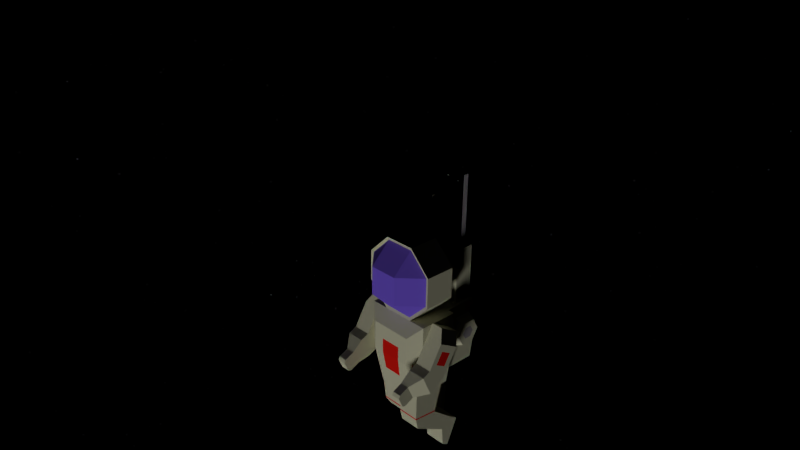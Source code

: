 # Source: Astronaut.blend  (saved by Blender 2.78.0; exported with 4.5.12 LTS)
import bpy
from mathutils import Matrix  # noqa: F401  (used for matrix-valued properties, if any)

bpy.ops.wm.read_factory_settings(use_empty=True)
scene = bpy.context.scene
scene.name = 'Scene'

# ---- collections
col_collection_1 = bpy.data.collections.new('Collection 1'); scene.collection.children.link(col_collection_1)

# ---- materials (node trees are filled in below, after node groups)
mat_helmet = bpy.data.materials.new('Helmet')
mat_helmet.alpha_threshold = 0.0
mat_helmet.use_transparent_shadow = False
mat_helmet.diffuse_color = (0.2034, 0.116, 0.8, 1.0)
mat_helmet.roughness = 0.5
mat_helmet.specular_intensity = 0.2789
mat_suit = bpy.data.materials.new('Suit')
mat_suit.alpha_threshold = 0.0
mat_suit.use_transparent_shadow = False
mat_suit.diffuse_color = (0.6514, 0.6376, 0.4564, 1.0)
mat_suit.roughness = 0.5
mat_accent = bpy.data.materials.new('Accent')
mat_accent.alpha_threshold = 0.0
mat_accent.use_transparent_shadow = False
mat_accent.diffuse_color = (0.7991, 0.01096, 0.006049, 1.0)
mat_accent.roughness = 0.5
mat_detail = bpy.data.materials.new('Detail')
mat_detail.alpha_threshold = 0.0
mat_detail.use_transparent_shadow = False
mat_detail.diffuse_color = (0.3672, 0.3374, 0.3596, 1.0)
mat_detail.roughness = 0.5

# ---- material node trees

# ---- world
world_world = bpy.data.worlds.new('World'); scene.world = world_world
world_world.use_nodes = True; world_world.node_tree.nodes.clear()
_N = world_world.node_tree.nodes; _L = world_world.node_tree.links
n0 = _N.new('ShaderNodeValToRGB'); n0.name = 'ColorRamp'; n0.location = (-198, 464)
while len(n0.color_ramp.elements) > 1: n0.color_ramp.elements.remove(n0.color_ramp.elements[-1])
n0.color_ramp.elements[0].position = 0.7227; n0.color_ramp.elements[0].color = (0.0, 0.0, 0.0, 1.0)
_e = n0.color_ramp.elements.new(0.8909); _e.color = (1.0, 1.0, 1.0, 1.0)
n1 = _N.new('ShaderNodeTexNoise'); n1.name = 'Noise Texture'; n1.location = (-358, 313)
n1.inputs[2].default_value = 300.0
n1.inputs[3].default_value = 16.0
n1.inputs[8].default_value = 0.5
n2 = _N.new('ShaderNodeTexNoise'); n2.name = 'Noise Texture.001'; n2.location = (-365, 63)
n2.inputs[2].default_value = 500.0
n2.inputs[3].default_value = 16.0
n3 = _N.new('ShaderNodeValToRGB'); n3.name = 'ColorRamp.001'; n3.location = (-204, 214)
while len(n3.color_ramp.elements) > 1: n3.color_ramp.elements.remove(n3.color_ramp.elements[-1])
n3.color_ramp.elements[0].position = 0.6955; n3.color_ramp.elements[0].color = (0.0, 0.0, 0.0, 1.0)
_e = n3.color_ramp.elements.new(0.8909); _e.color = (1.0, 1.0, 1.0, 1.0)
n4 = _N.new('ShaderNodeMix'); n4.name = 'Mix'; n4.location = (88, 318)
n4.data_type = 'RGBA'
n4.blend_type = 'ADD'
n4.inputs[0].default_value = 1.0
n5 = _N.new('ShaderNodeBackground'); n5.name = 'Background'; n5.location = (425, 270)
n6 = _N.new('ShaderNodeOutputWorld'); n6.name = 'World Output'; n6.location = (597, 261)
n7 = _N.new('ShaderNodeMix'); n7.name = 'Mix.001'; n7.location = (256, 313)
n7.data_type = 'RGBA'
n7.blend_type = 'ADD'
n7.inputs[6].default_value = (0.0, 0.0, 0.0, 1.0)
n7.inputs[7].default_value = (0.7689, 0.7689, 0.7689, 1.0)
_L.new(n5.outputs[0], n6.inputs[0])
_L.new(n1.outputs[1], n0.inputs[0])
_L.new(n2.outputs[1], n3.inputs[0])
_L.new(n3.outputs[0], n4.inputs[7])
_L.new(n0.outputs[0], n4.inputs[6])
_L.new(n7.outputs[2], n5.inputs[0])
_L.new(n4.outputs[2], n7.inputs[0])
n6.is_active_output = True
world_world.color = (0.05088, 0.05088, 0.05088)
world_world.use_sun_shadow = False
world_world.sun_shadow_jitter_overblur = 0.0
world_world.cycles.sampling_method = 'MANUAL'

# ---- cameras
cam_camera = bpy.data.cameras.new('Camera')
cam_camera.clip_end = 100.0
cam_camera.lens = 35.0
cam_camera.sensor_width = 32.0
cam_camera.sensor_height = 18.0
cam_camera.ortho_scale = 7.314
cam_camera.dof.focus_distance = 0.0
cam_camera.dof.aperture_fstop = 128.0

# ---- lights
light_lamp = bpy.data.lights.new('Lamp', 'SUN')
light_lamp.transmission_factor = 0.0
light_lamp.cutoff_distance = 30.0
light_lamp.angle = 0.1993
light_lamp.energy = 1.0
light_lamp.shadow_buffer_clip_start = 1.001
light_lamp.shadow_soft_size = 0.1
light_lamp.shadow_cascade_max_distance = 1000.0

# ---- meshes
me_astronout_textured = bpy.data.meshes.new('astronout-textured')
me_astronout_textured.from_pydata([(-0.4835, 0.5547, 1.046), (0.5522, 0.5547, 1.046), (0.5522, 1.83, 1.068), (-0.4835, 1.83, 1.068), (-0.4835, 0.5619, 0.6236), (0.5522, 0.5619, 0.6236), (-0.4835, 1.837, 0.6453), (0.5522, 1.837, 0.6453), (0.5073, 0.2978, -0.7692), (0.5073, -0.3507, -0.7803), (-0.4386, -0.3507, -0.7803), (-0.4386, 0.2978, -0.7692), (0.7792, -0.3114, -0.5709), (0.7792, 0.5821, -0.5556), (0.6311, -1.225, -0.4648), (0.4132, -1.221, -0.641), (0.6311, -1.238, 0.3139), (-0.5624, -1.238, 0.3139), (-0.5624, -1.225, -0.4648), (-0.3445, -1.221, -0.641), (0.7792, -0.3268, 0.3295), (0.7792, 0.5667, 0.3447), (-0.7105, 0.5821, -0.5556), (-0.7105, 0.5667, 0.3447), (-0.7105, -0.3114, -0.5709), (-0.7105, -0.3268, 0.3295), (-0.9068, -0.6252, -1.419), (-0.9068, -0.5498, -1.389), (-0.7105, -0.5498, -1.389), (-0.7105, -0.6252, -1.419), (-0.9068, -0.8564, -1.317), (-0.9068, -0.8792, -1.244), (-0.9068, -0.7838, -1.027), (-0.9068, -0.4544, -1.172), (-0.7105, -0.8564, -1.317), (-0.7105, -0.8792, -1.244), (-0.7105, -0.4544, -1.172), (-0.7105, -0.7838, -1.027), (-1.103, -0.2539, -0.9323), (-0.7105, -0.2539, -0.9323), (-1.103, -0.7428, -0.7175), (-1.103, -0.6617, -0.533), (-1.103, -0.1728, -0.7478), (-0.7105, -0.7428, -0.7175), (-0.7105, -0.6617, -0.533), (-0.7105, -0.1728, -0.7478), (-1.103, 0.341, -0.4393), (-0.9674, 0.5933, -0.2878), (-0.7105, 0.5933, -0.2878), (-1.103, -0.4477, -0.2899), (-1.103, 0.06611, 0.01855), (-0.7105, -0.4477, -0.2899), (-0.7105, 0.3184, 0.17), (-0.9674, 0.3184, 0.17), (0.8683, 1.761, -0.5355), (0.3798, 2.25, -0.5271), (0.8683, 1.071, -0.5473), (0.8683, 1.749, 0.1553), (0.8683, 1.059, 0.1435), (0.3798, 0.5821, -0.5556), (0.3798, 0.5703, 0.1351), (-0.3111, 0.5821, -0.5556), (-0.3111, 0.5703, 0.1351), (-0.7996, 1.071, -0.5473), (-0.7996, 1.761, -0.5355), (-0.3111, 2.25, -0.5271), (-0.7996, 1.749, 0.1553), (-0.3111, 2.238, 0.1636), (0.3798, 2.238, 0.1636), (0.3798, 1.741, 0.6437), (0.3798, 1.05, 0.6319), (-0.3111, 1.05, 0.6319), (-0.3111, 1.741, 0.6437), (-0.7996, 1.059, 0.1435), (-0.004349, -2.594, 0.2971), (-0.004349, -2.327, 0.4925), (-0.004349, -2.521, 0.7577), (-0.004349, -3.133, 0.485), (-0.004349, -3.044, 0.3381), (-0.4983, -2.594, 0.2971), (-0.4983, -3.044, 0.3381), (-0.00435, -2.148, -0.47), (-0.4983, -2.148, -0.47), (-0.004349, -1.957, 0.04057), (-0.00435, -1.886, -0.5271), (-0.00435, -1.224, -0.5129), (-0.004349, -1.237, 0.2503), (-0.4983, -1.237, 0.2503), (-0.4983, -1.957, 0.04057), (-0.4983, -1.224, -0.5129), (-0.4983, -1.886, -0.5271), (-0.4983, -2.327, 0.4925), (-0.4983, -2.521, 0.7577), (-0.4983, -3.133, 0.485), (0.6228, 0.5667, 0.3447), (0.6228, 0.554, 1.088), (0.6228, -0.01603, 1.223), (0.6228, -0.9275, 1.062), (0.6228, -0.9149, 0.3194), (-0.5541, -0.9149, 0.3194), (-0.5541, 0.5667, 0.3447), (-0.5541, -0.9275, 1.062), (-0.5541, -0.01603, 1.223), (-0.5541, 0.554, 1.088), (-0.5541, 0.2653, 0.5716), (-0.5541, 0.2585, 0.9715), (-0.5541, -0.09118, 1.165), (-0.5541, -0.434, 0.9596), (-0.5541, -0.4272, 0.5598), (-0.5541, -0.07751, 0.3658), (-0.7449, -0.07924, 0.4672), (-0.7449, 0.1766, 0.6209), (-0.7449, -0.3402, 0.612), (-0.7449, -0.3453, 0.9104), (-0.7449, -0.08944, 1.064), (-0.7449, 0.1716, 0.9193), (0.8136, 0.1766, 0.6208), (0.6228, 0.2653, 0.5716), (0.6228, 0.2585, 0.9715), (0.8136, 0.1716, 0.9193), (0.8136, -0.07924, 0.4672), (0.6228, -0.07751, 0.3658), (0.8136, -0.08944, 1.064), (0.8136, -0.3453, 0.9104), (0.8136, -0.3402, 0.612), (0.6228, -0.09118, 1.165), (0.6228, -0.4272, 0.5598), (0.6228, -0.434, 0.9596), (0.5592, -2.269, 0.5864), (0.5592, -1.951, 0.6754), (0.5592, -2.039, 0.9921), (0.5592, -2.708, 0.952), (0.5592, -2.676, 0.7831), (0.06533, -2.269, 0.5864), (0.06533, -2.676, 0.7831), (0.5592, -2.122, -0.2886), (0.06533, -2.122, -0.2886), (0.5592, -1.763, 0.122), (0.5592, -1.897, -0.4342), (0.5592, -1.224, -0.5129), (0.5592, -1.237, 0.2503), (0.06533, -1.237, 0.2503), (0.06533, -1.763, 0.122), (0.06533, -1.224, -0.5129), (0.06533, -1.897, -0.4342), (0.06533, -1.951, 0.6754), (0.06534, -2.039, 0.9921), (0.06534, -2.708, 0.952), (0.7792, -0.6252, -1.419), (0.7792, -0.5498, -1.389), (0.9755, -0.5498, -1.389), (0.9755, -0.6252, -1.419), (0.7792, -0.8564, -1.317), (0.7792, -0.8792, -1.244), (0.7792, -0.7838, -1.027), (0.7792, -0.4544, -1.172), (0.9755, -0.8564, -1.317), (0.9755, -0.4544, -1.172), (0.9755, -0.7838, -1.027), (0.9755, -0.8792, -1.244), (0.7792, -0.2539, -0.9323), (1.172, -0.2539, -0.9323), (0.7792, -0.7428, -0.7175), (1.172, -0.7428, -0.7175), (1.172, -0.1728, -0.7478), (1.172, -0.6617, -0.533), (0.7792, -0.1728, -0.7478), (0.7792, -0.6617, -0.533), (1.172, -0.4477, -0.2899), (0.7792, -0.4477, -0.2899), (1.172, 0.06611, 0.01855), (1.172, 0.341, -0.4393), (1.036, 0.3184, 0.17), (0.7792, 0.3184, 0.17), (1.036, 0.5933, -0.2878), (0.7792, 0.5933, -0.2878), (0.4581, 1.832, 0.9248), (0.4581, 1.834, 0.808), (0.4581, 2.726, 0.8232), (0.4581, 2.724, 0.9401), (0.3493, 1.834, 0.808), (0.3493, 1.832, 0.9248), (-0.4147, 1.834, 0.808), (-0.3059, 1.834, 0.808), (-0.3059, 1.832, 0.9248), (-0.4147, 1.832, 0.9248), (-0.4147, 3.446, 0.9524), (-0.4147, 3.448, 0.8355), (0.5073, -0.02643, -0.7747), (-0.4386, -0.02643, -0.7747), (0.03435, 0.2978, -0.7692), (0.03435, -0.3507, -0.7803), (0.03435, -0.02643, -0.7747), (0.4603, -0.7861, -0.7107), (-0.3916, -0.7861, -0.7107), (0.03435, -1.221, -0.641), (0.03435, -0.3507, -0.7803), (0.03435, -0.7861, -0.7107), (0.4367, -1.004, -0.6759), (-0.368, -1.004, -0.6759), (-0.1551, -1.221, -0.641), (-0.2021, -0.3507, -0.7803), (0.4838, -0.5684, -0.7455), (-0.4151, -0.5684, -0.7455), (0.2238, -1.221, -0.641), (0.2708, -0.3507, -0.7803), (0.03435, -0.5684, -0.7455), (0.03435, -1.004, -0.6759), (0.2473, -0.7861, -0.7107), (-0.1786, -0.7861, -0.7107), (-0.1668, -1.004, -0.6759), (0.2355, -1.004, -0.6759), (0.2591, -0.5684, -0.7455), (-0.1904, -0.5684, -0.7455), (0.5073, -0.1885, -0.7775), (-0.4386, 0.1357, -0.772), (-0.2021, 0.2978, -0.7692), (-0.2021, -0.3507, -0.7803), (0.5073, 0.1357, -0.772), (-0.4386, -0.1885, -0.7775), (0.2708, 0.2978, -0.7692), (0.2708, -0.3507, -0.7803), (-0.2021, -0.02643, -0.7747), (0.2708, -0.02643, -0.7747), (0.03435, 0.1357, -0.772), (0.03435, -0.1885, -0.7775), (0.2708, -0.1885, -0.7775), (0.2708, 0.1357, -0.772), (-0.2021, 0.1357, -0.772), (-0.2021, -0.1885, -0.7775), (-1.103, -0.2505, -0.3273), (-1.103, 0.006388, -0.173), (-1.103, 0.1438, -0.402), (-1.103, -0.1131, -0.5562), (1.172, -0.1131, -0.5562), (1.172, -0.2505, -0.3273), (1.172, 0.1438, -0.402), (1.172, 0.006388, -0.173), (-0.7449, -0.2148, 0.838), (-0.7449, -0.08689, 0.9148), (-0.7449, -0.08179, 0.6164), (-0.7449, -0.2123, 0.6888), (-0.7449, 0.04361, 0.8424), (-0.7449, 0.04614, 0.6932), (0.8136, 0.04614, 0.6932), (0.8136, -0.08179, 0.6164), (0.8136, -0.2123, 0.6888), (0.8136, 0.04361, 0.8424), (0.8136, -0.08689, 0.9148), (0.8136, -0.2148, 0.838), (0.06533, -1.863, -0.4381), (0.5592, -1.737, 0.1284), (0.5592, -1.863, -0.4381), (0.06533, -1.737, 0.1284), (-0.4983, -1.921, 0.05106), (-0.004349, -1.921, 0.05106), (-0.4983, -1.853, -0.5264), (-0.00435, -1.853, -0.5264), (-0.2854, 1.744, -0.9674), (-0.2854, 2.188, -0.5076), (0.8064, 1.736, -0.5153), (0.8064, 1.096, -0.5262), (0.3541, 1.104, -0.9784), (0.3541, 0.6441, -0.5339), (-0.2854, 0.6441, -0.5339), (0.3541, 1.744, -0.9674), (-0.7377, 1.736, -0.5153), (-0.2854, 1.104, -0.9784), (0.3541, 2.188, -0.5076), (-0.7377, 1.096, -0.5262)], [], [(0, 1, 2, 3), (1, 0, 4, 5), (4, 0, 3, 6), (3, 2, 7, 6), (5, 7, 2, 1), (5, 4, 6, 7), (229, 217, 10, 219), (12, 9, 214, 188, 218, 8, 13), (14, 15, 198, 193, 202, 9, 12), (14, 16, 17, 18, 19, 200, 195, 204, 15), (14, 12, 20, 16), (12, 13, 21, 20), (13, 22, 23, 21), (22, 13, 8, 220, 190, 216, 11), (24, 22, 11, 215, 189, 219, 10), (18, 24, 10, 203, 194, 199, 19), (18, 17, 25, 24), (20, 21, 23, 25, 17, 16), (24, 25, 23, 22), (213, 203, 10, 201), (26, 27, 28, 29), (30, 31, 32, 33, 27, 26), (31, 30, 34, 35), (29, 34, 30, 26), (28, 36, 37, 35, 34, 29), (36, 28, 27, 33), (33, 38, 39, 36), (40, 38, 33, 32), (40, 41, 42, 38), (40, 43, 44, 41), (32, 37, 43, 40), (31, 35, 37, 32), (36, 39, 43, 37), (45, 44, 43, 39), (45, 39, 38, 42), (46, 47, 48, 45, 42), (46, 42, 233, 232), (41, 49, 42), (44, 51, 49, 41), (44, 45, 51), (52, 51, 45, 48), (52, 53, 50, 49, 51), (47, 53, 52, 48), (47, 46, 50, 53), (54, 56, 261, 260), (56, 54, 57, 58), (59, 56, 58, 60), (61, 59, 60, 62), (63, 64, 266, 269), (55, 54, 260, 268), (56, 59, 263, 261), (59, 61, 264, 263), (65, 55, 268, 259), (61, 63, 269, 264), (65, 64, 66, 67), (68, 55, 65, 67), (55, 68, 57, 54), (69, 57, 68), (57, 69, 70, 58), (71, 70, 69, 72), (70, 71, 62, 60), (71, 73, 62), (71, 72, 66, 73), (66, 72, 67), (72, 69, 68, 67), (63, 73, 66, 64), (61, 62, 73, 63), (58, 70, 60), (64, 65, 259, 266), (74, 75, 76, 77, 78), (79, 74, 78, 80), (81, 74, 79, 82), (74, 81, 83, 75), (84, 83, 81), (255, 257, 85, 86), (254, 88, 83, 255), (256, 90, 88, 254), (257, 84, 90, 256), (82, 90, 84, 81), (90, 82, 88), (79, 91, 88, 82), (92, 91, 79, 80, 93), (75, 91, 92, 76), (88, 91, 75, 83), (92, 93, 77, 76), (80, 78, 77, 93), (87, 86, 85, 89), (94, 95, 96, 97, 98), (94, 98, 99, 100), (99, 98, 97, 101), (97, 96, 102, 101), (103, 102, 96, 95), (99, 101, 102, 103, 100), (94, 100, 103, 95), (104, 105, 106, 107, 108, 109), (110, 111, 104, 109), (113, 114, 239, 238), (112, 110, 109, 108), (107, 113, 112, 108), (107, 106, 114, 113), (105, 115, 114, 106), (111, 115, 105, 104), (116, 117, 118, 119), (116, 120, 121, 117), (116, 119, 247, 244), (118, 125, 122, 119), (121, 126, 127, 125, 118, 117), (124, 126, 121, 120), (127, 126, 124, 123), (125, 127, 123, 122), (128, 129, 130, 131, 132), (133, 128, 132, 134), (135, 128, 133, 136), (128, 135, 137, 129), (138, 137, 135), (251, 252, 139, 140), (253, 142, 137, 251), (253, 141, 143, 250), (141, 140, 139, 143), (252, 138, 144, 250), (136, 144, 138, 135), (144, 136, 142), (133, 145, 142, 136), (146, 145, 133, 134, 147), (129, 145, 146, 130), (142, 145, 129, 137), (146, 147, 131, 130), (134, 132, 131, 147), (148, 149, 150, 151), (152, 153, 154, 155, 149, 148), (151, 156, 152, 148), (151, 150, 157, 158, 159, 156), (157, 150, 149, 155), (160, 161, 157, 155), (162, 160, 155, 154), (162, 154, 158, 163), (158, 154, 153, 159), (153, 152, 156, 159), (157, 161, 163, 158), (164, 165, 163, 161), (164, 161, 160, 166), (162, 167, 166, 160), (165, 167, 162, 163), (165, 168, 169, 167), (164, 168, 165), (171, 170, 237, 236), (170, 172, 173, 169, 168), (172, 170, 171, 174), (175, 174, 171, 164, 166), (175, 166, 169, 173), (169, 166, 167), (175, 173, 172, 174), (176, 177, 178, 179), (180, 177, 176, 181), (182, 183, 184, 185), (182, 185, 186, 187), (228, 222, 189, 215), (227, 223, 192, 224), (226, 221, 191, 225), (212, 206, 196, 205), (211, 207, 197, 208), (210, 199, 194, 209), (207, 210, 209, 197), (195, 200, 210, 207), (200, 19, 199, 210), (198, 211, 208, 193), (15, 204, 211, 198), (204, 195, 207, 211), (202, 212, 205, 9), (193, 208, 212, 202), (208, 197, 206, 212), (206, 213, 201, 196), (197, 209, 213, 206), (209, 194, 203, 213), (223, 226, 225, 192), (188, 214, 226, 223), (214, 9, 221, 226), (220, 227, 224, 190), (8, 218, 227, 220), (218, 188, 223, 227), (216, 228, 215, 11), (190, 224, 228, 216), (224, 192, 222, 228), (222, 229, 219, 189), (192, 225, 229, 222), (225, 191, 217, 229), (232, 233, 230, 231), (49, 50, 231, 230), (42, 49, 230, 233), (50, 46, 232, 231), (237, 235, 234, 236), (170, 168, 235, 237), (168, 164, 234, 235), (164, 171, 236, 234), (243, 240, 241, 238, 239, 242), (110, 112, 241, 240), (115, 111, 243, 242), (114, 115, 242, 239), (111, 110, 240, 243), (112, 113, 238, 241), (244, 247, 248, 249, 246, 245), (122, 123, 249, 248), (124, 120, 245, 246), (123, 124, 246, 249), (120, 116, 244, 245), (119, 122, 248, 247), (139, 252, 250, 143), (142, 253, 250, 144), (141, 253, 251, 140), (137, 138, 252, 251), (85, 257, 256, 89), (89, 256, 254, 87), (87, 254, 255, 86), (83, 84, 257, 255), (260, 265, 268), (260, 261, 262, 265), (263, 264, 267, 262), (269, 267, 264), (267, 269, 266, 258), (262, 267, 258, 265), (258, 259, 268, 265), (258, 266, 259), (262, 261, 263)])
me_astronout_textured.polygons.foreach_set('material_index', [1, 1, 1, 1, 1, 1, 1, 1, 1, 1, 1, 1, 1, 1, 1, 1, 1, 1, 1, 1, 1, 1, 1, 1, 1, 1, 1, 1, 1, 1, 1, 1, 1, 1, 1, 1, 1, 1, 1, 1, 1, 1, 1, 1, 1, 1, 1, 1, 1, 1, 1, 1, 1, 1, 1, 1, 1, 1, 1, 1, 1, 1, 1, 1, 1, 1, 1, 1, 1, 1, 1, 1, 1, 1, 1, 2, 2, 2, 1, 1, 1, 1, 1, 1, 1, 1, 1, 1, 1, 1, 1, 1, 1, 1, 1, 1, 1, 1, 1, 1, 1, 1, 1, 1, 1, 1, 1, 1, 1, 1, 1, 1, 1, 1, 1, 1, 2, 1, 1, 2, 1, 1, 1, 1, 1, 1, 1, 1, 1, 1, 1, 1, 1, 1, 1, 1, 1, 1, 1, 1, 1, 1, 1, 1, 1, 1, 1, 1, 1, 1, 1, 1, 1, 1, 3, 3, 1, 1, 2, 2, 1, 1, 1, 1, 1, 1, 1, 1, 1, 1, 2, 2, 2, 1, 2, 1, 1, 1, 1, 1, 1, 1, 1, 1, 2, 2, 2, 1, 1, 1, 2, 1, 1, 1, 3, 1, 1, 1, 1, 1, 3, 1, 1, 1, 1, 1, 1, 2, 1, 2, 1, 1, 1, 2, 0, 0, 0, 0, 0, 0, 0, 0, 0])
_uv = me_astronout_textured.uv_layers.new(name='UVMap')
_uv.uv.foreach_set('vector', [0.7489, 0.2904, 0.6331, 0.2904, 0.6331, 0.2257, 0.7489, 0.2257, 0.6331, 0.2904, 0.7489, 0.2904, 0.7489, 0.3118, 0.6331, 0.3118, 0.7962, 0.2904, 0.7489, 0.2904, 0.7489, 0.2257, 0.7962, 0.2257, 0.7489, 0.2257, 0.6331, 0.2257, 0.6331, 0.2043, 0.7489, 0.2043, 0.5859, 0.2904, 0.5859, 0.2257, 0.6331, 0.2257, 0.6331, 0.2904, 0.9119, 0.2904, 0.7962, 0.2904, 0.7962, 0.2257, 0.9119, 0.2257, 0.2417, 0.1848, 0.2236, 0.1848, 0.2236, 0.1728, 0.2417, 0.1728, 0.2284, 0.2381, 0.2236, 0.2207, 0.2417, 0.2207, 0.2598, 0.2207, 0.278, 0.2207, 0.2961, 0.2207, 0.3283, 0.2381, 0.04177, 0.2422, 0.04593, 0.2282, 0.07057, 0.2293, 0.09522, 0.2305, 0.1199, 0.2317, 0.1445, 0.2329, 0.1443, 0.2504, 0.03943, 0.04165, 0.1265, 0.04165, 0.1265, 0.1022, 0.03943, 0.1022, 0.01973, 0.09114, 0.01973, 0.08153, 0.01973, 0.07192, 0.01973, 0.06231, 0.01973, 0.0527, 0.04177, 0.2422, 0.1443, 0.2504, 0.114, 0.294, 0.01556, 0.2799, 0.2284, 0.2381, 0.3283, 0.2381, 0.3283, 0.2838, 0.2284, 0.2838, 0.429, 0.03413, 0.429, 0.1097, 0.3283, 0.1097, 0.3283, 0.03413, 0.429, 0.1097, 0.429, 0.03413, 0.4687, 0.04793, 0.4687, 0.05992, 0.4687, 0.07192, 0.4687, 0.08391, 0.4687, 0.09591, 0.2284, 0.1554, 0.3283, 0.1554, 0.2961, 0.1728, 0.278, 0.1728, 0.2598, 0.1728, 0.2417, 0.1728, 0.2236, 0.1728, 0.04177, 0.1756, 0.1443, 0.1674, 0.1445, 0.1849, 0.1199, 0.1861, 0.09522, 0.1873, 0.07057, 0.1885, 0.04593, 0.1897, 0.04177, 0.1756, 0.01556, 0.138, 0.114, 0.1239, 0.1443, 0.1674, 0.2284, 0.03413, 0.3283, 0.03413, 0.3283, 0.1097, 0.2284, 0.1097, 0.1265, 0.1022, 0.1265, 0.04165, 0.2284, 0.1554, 0.2284, 0.1097, 0.3283, 0.1097, 0.3283, 0.1554, 0.1133, 0.1681, 0.1133, 0.1615, 0.1445, 0.1849, 0.1445, 0.1969, 0.8925, 0.7356, 0.8927, 0.7397, 0.8707, 0.7399, 0.8706, 0.7358, 0.6112, 0.7227, 0.6195, 0.7235, 0.6352, 0.7332, 0.6028, 0.744, 0.5871, 0.7343, 0.5884, 0.7303, 0.7115, 0.7143, 0.7113, 0.7104, 0.7333, 0.7103, 0.7334, 0.7141, 0.8706, 0.7358, 0.87, 0.723, 0.892, 0.7228, 0.8925, 0.7356, 0.8338, 0.7347, 0.8189, 0.7446, 0.7856, 0.7343, 0.8005, 0.7244, 0.8087, 0.7234, 0.8321, 0.7306, 0.8712, 0.7519, 0.8707, 0.7399, 0.8927, 0.7397, 0.8932, 0.7517, 0.8932, 0.7517, 0.9158, 0.7674, 0.8719, 0.7678, 0.8712, 0.7519, 0.6668, 0.7452, 0.6187, 0.7613, 0.6028, 0.744, 0.6352, 0.7332, 0.6668, 0.7452, 0.6802, 0.7535, 0.6321, 0.7695, 0.6187, 0.7613, 0.6907, 0.7424, 0.7346, 0.742, 0.735, 0.7522, 0.6911, 0.7526, 0.712, 0.7263, 0.7339, 0.7261, 0.7346, 0.742, 0.6907, 0.7424, 0.7115, 0.7143, 0.7334, 0.7141, 0.7339, 0.7261, 0.712, 0.7263, 0.8189, 0.7446, 0.808, 0.7597, 0.7587, 0.7444, 0.7856, 0.7343, 0.7954, 0.7681, 0.746, 0.7529, 0.7587, 0.7444, 0.808, 0.7597, 0.8723, 0.778, 0.8719, 0.7678, 0.9158, 0.7674, 0.9162, 0.7776, 0.9174, 0.808, 0.9029, 0.8231, 0.8742, 0.8233, 0.8723, 0.778, 0.9162, 0.7776, 0.9174, 0.808, 0.9162, 0.7776, 0.9162, 0.7776, 0.9174, 0.808, 0.6802, 0.7535, 0.6918, 0.769, 0.6321, 0.7695, 0.735, 0.7522, 0.7357, 0.7686, 0.6918, 0.769, 0.6911, 0.7526, 0.746, 0.7529, 0.7954, 0.7681, 0.7357, 0.7686, 0.7375, 0.814, 0.7357, 0.7686, 0.7954, 0.7681, 0.7972, 0.8135, 0.7375, 0.814, 0.7088, 0.8142, 0.693, 0.7994, 0.6918, 0.769, 0.7357, 0.7686, 0.7978, 0.8265, 0.7381, 0.827, 0.7375, 0.814, 0.7972, 0.8135, 0.634, 0.8163, 0.6333, 0.7999, 0.693, 0.7994, 0.6937, 0.8158, 0.1225, 0.8509, 0.1225, 0.8158, 0.1225, 0.8158, 0.1225, 0.8509, 0.1225, 0.8158, 0.1225, 0.8509, 0.04523, 0.8509, 0.04523, 0.8158, 0.1997, 0.7808, 0.1225, 0.7808, 0.1225, 0.7457, 0.1997, 0.7457, 0.2769, 0.7808, 0.1997, 0.7808, 0.1997, 0.7457, 0.2769, 0.7457, 0.3542, 0.8158, 0.3542, 0.8509, 0.3542, 0.8509, 0.3542, 0.8158, 0.1997, 0.8859, 0.1225, 0.8859, 0.1225, 0.8859, 0.1997, 0.8859, 0.1225, 0.7808, 0.1997, 0.7808, 0.1997, 0.7808, 0.1225, 0.7808, 0.1997, 0.7808, 0.2769, 0.7808, 0.2769, 0.7808, 0.1997, 0.7808, 0.2769, 0.8859, 0.1997, 0.8859, 0.1997, 0.8859, 0.2769, 0.8859, 0.2769, 0.7808, 0.3542, 0.7808, 0.3542, 0.7808, 0.2769, 0.7808, 0.2769, 0.8859, 0.3542, 0.8859, 0.3542, 0.921, 0.2769, 0.921, 0.1997, 0.921, 0.1997, 0.8859, 0.2769, 0.8859, 0.2769, 0.921, 0.1997, 0.8859, 0.1997, 0.921, 0.1225, 0.921, 0.1225, 0.8859, 0.1997, 0.956, 0.1328, 0.9385, 0.1997, 0.921, 0.1225, 0.956, 0.1997, 0.956, 0.1997, 0.9911, 0.1225, 0.9911, 0.2769, 0.9911, 0.1997, 0.9911, 0.1997, 0.956, 0.2769, 0.956, 0.1997, 0.7107, 0.2769, 0.7107, 0.2769, 0.7457, 0.1997, 0.7457, 0.2769, 0.7107, 0.3438, 0.7282, 0.2769, 0.7457, 0.2769, 0.9911, 0.2769, 0.956, 0.3542, 0.956, 0.3542, 0.9911, 0.3438, 0.9385, 0.2769, 0.956, 0.2769, 0.921, 0.2769, 0.956, 0.1997, 0.956, 0.1997, 0.921, 0.2769, 0.921, 0.3542, 0.8158, 0.4314, 0.8158, 0.4314, 0.8509, 0.3542, 0.8509, 0.2769, 0.7808, 0.2769, 0.7457, 0.3542, 0.7457, 0.3542, 0.7808, 0.1328, 0.7282, 0.1997, 0.7107, 0.1997, 0.7457, 0.3542, 0.8859, 0.2769, 0.8859, 0.2769, 0.8859, 0.3542, 0.8859, 0.8549, 0.406, 0.8471, 0.4224, 0.8112, 0.4189, 0.8112, 0.3849, 0.8302, 0.386, 0.7559, 0.3533, 0.8112, 0.3533, 0.8112, 0.3762, 0.7559, 0.3762, 0.6076, 0.3859, 0.7063, 0.3811, 0.7122, 0.406, 0.6136, 0.4108, 0.8549, 0.406, 0.9535, 0.4108, 0.9101, 0.4302, 0.8471, 0.4224, 0.9713, 0.4218, 0.9101, 0.4302, 0.9535, 0.4108, 0.9158, 0.4491, 0.9857, 0.4373, 1.0, 0.4528, 0.9215, 0.4679, 0.7559, 0.4842, 0.7559, 0.4652, 0.8112, 0.4652, 0.8112, 0.4842, 0.5815, 0.4373, 0.5958, 0.4218, 0.657, 0.4302, 0.6513, 0.4491, 0.5306, 0.4276, 0.5449, 0.4121, 0.5958, 0.4218, 0.5815, 0.4373, 0.6136, 0.4108, 0.5838, 0.4123, 0.5779, 0.3874, 0.6076, 0.3859, 0.5958, 0.4218, 0.6136, 0.4108, 0.657, 0.4302, 0.7122, 0.406, 0.72, 0.4224, 0.657, 0.4302, 0.6136, 0.4108, 0.7559, 0.4189, 0.72, 0.4224, 0.7122, 0.406, 0.7369, 0.386, 0.7559, 0.3849, 0.8112, 0.4356, 0.7559, 0.4356, 0.7559, 0.4189, 0.8112, 0.4189, 0.7559, 0.4652, 0.7559, 0.4356, 0.8112, 0.4356, 0.8112, 0.4652, 0.7559, 0.4189, 0.7559, 0.3849, 0.8112, 0.3849, 0.8112, 0.4189, 0.7559, 0.3762, 0.8112, 0.3762, 0.8112, 0.3849, 0.7559, 0.3849, 0.6457, 0.4679, 0.624, 0.491, 0.5455, 0.4758, 0.5671, 0.4528, 0.1746, 0.5434, 0.09158, 0.5437, 0.07478, 0.515, 0.09011, 0.4685, 0.1732, 0.4682, 0.1746, 0.5434, 0.1732, 0.4682, 0.3047, 0.4677, 0.3062, 0.5428, 0.3047, 0.4677, 0.1732, 0.4682, 0.1724, 0.4305, 0.304, 0.43, 0.1724, 0.4305, 0.1715, 0.3836, 0.3031, 0.383, 0.304, 0.43, 0.3069, 0.5805, 0.3075, 0.6102, 0.176, 0.6108, 0.1754, 0.581, 0.3047, 0.4677, 0.3878, 0.4673, 0.4049, 0.5136, 0.3893, 0.5425, 0.3062, 0.5428, 0.1746, 0.5434, 0.3062, 0.5428, 0.3069, 0.5805, 0.1754, 0.581, 0.9576, 0.06069, 0.9189, 0.07084, 0.8802, 0.06069, 0.8802, 0.04041, 0.9189, 0.03027, 0.9576, 0.04041, 0.8144, 0.02068, 0.7814, 0.01844, 0.7792, 0.007525, 0.8235, 0.01053, 0.8567, 0.04298, 0.8567, 0.05812, 0.8567, 0.05812, 0.8567, 0.04298, 0.8415, 0.02951, 0.8144, 0.02068, 0.8235, 0.01053, 0.8598, 0.02236, 0.8802, 0.04041, 0.8567, 0.04298, 0.8415, 0.02951, 0.8598, 0.02236, 0.8802, 0.04041, 0.8802, 0.06069, 0.8567, 0.05812, 0.8567, 0.04298, 0.8598, 0.07874, 0.8415, 0.07159, 0.8567, 0.05812, 0.8802, 0.06069, 0.8144, 0.08042, 0.8415, 0.07159, 0.8598, 0.07874, 0.8235, 0.09057, 0.6991, 0.1592, 0.69, 0.1694, 0.6537, 0.1575, 0.672, 0.1504, 0.7321, 0.09725, 0.6991, 0.09949, 0.69, 0.08934, 0.7342, 0.08633, 0.6991, 0.1592, 0.672, 0.1504, 0.672, 0.1504, 0.6991, 0.1592, 0.6537, 0.1575, 0.6333, 0.1395, 0.6568, 0.1369, 0.672, 0.1504, 0.5559, 0.1192, 0.5946, 0.1091, 0.6333, 0.1192, 0.6333, 0.1395, 0.5946, 0.1496, 0.5559, 0.1395, 0.672, 0.1083, 0.6537, 0.1012, 0.69, 0.08934, 0.6991, 0.09949, 0.6333, 0.1192, 0.6537, 0.1012, 0.672, 0.1083, 0.6568, 0.1218, 0.6333, 0.1395, 0.6333, 0.1192, 0.6568, 0.1218, 0.6568, 0.1369, 0.786, 0.5716, 0.7782, 0.588, 0.7422, 0.5845, 0.7422, 0.5505, 0.7613, 0.5516, 0.687, 0.5189, 0.7422, 0.5189, 0.7422, 0.5418, 0.687, 0.5418, 0.8846, 0.5764, 0.786, 0.5716, 0.7919, 0.5467, 0.8905, 0.5515, 0.786, 0.5716, 0.8846, 0.5764, 0.8412, 0.5958, 0.7782, 0.588, 0.9024, 0.5874, 0.8412, 0.5958, 0.8846, 0.5764, 0.8358, 0.6094, 0.909, 0.6043, 0.9156, 0.6212, 0.8304, 0.6229, 0.687, 0.6445, 0.687, 0.6308, 0.7422, 0.6308, 0.7422, 0.6445, 0.5935, 0.6094, 0.5989, 0.6229, 0.5136, 0.6212, 0.5203, 0.6043, 0.8327, 0.6479, 0.8304, 0.6229, 0.9156, 0.6212, 0.918, 0.6462, 0.909, 0.6043, 0.9024, 0.5874, 0.9567, 0.583, 0.9634, 0.5999, 0.8905, 0.5515, 0.9203, 0.553, 0.9144, 0.5779, 0.8846, 0.5764, 0.5269, 0.5874, 0.5446, 0.5764, 0.5881, 0.5958, 0.6433, 0.5716, 0.6511, 0.588, 0.5881, 0.5958, 0.5446, 0.5764, 0.687, 0.5845, 0.6511, 0.588, 0.6433, 0.5716, 0.668, 0.5516, 0.687, 0.5505, 0.7422, 0.6012, 0.687, 0.6012, 0.687, 0.5845, 0.7422, 0.5845, 0.687, 0.6308, 0.687, 0.6012, 0.7422, 0.6012, 0.7422, 0.6308, 0.687, 0.5845, 0.687, 0.5505, 0.7422, 0.5505, 0.7422, 0.5845, 0.687, 0.5418, 0.7422, 0.5418, 0.7422, 0.5505, 0.687, 0.5505, 0.6447, 0.9107, 0.6447, 0.9148, 0.6228, 0.9148, 0.6228, 0.9107, 0.707, 0.8956, 0.7152, 0.8965, 0.7306, 0.9063, 0.6977, 0.9168, 0.6824, 0.907, 0.6839, 0.903, 0.6228, 0.9107, 0.6228, 0.8979, 0.6447, 0.8979, 0.6447, 0.9107, 0.9275, 0.9006, 0.929, 0.9046, 0.9137, 0.9144, 0.8809, 0.9039, 0.8962, 0.8941, 0.9045, 0.8932, 0.6228, 0.9268, 0.6228, 0.9148, 0.6447, 0.9148, 0.6447, 0.9268, 0.6447, 0.9427, 0.6009, 0.9427, 0.6228, 0.9268, 0.6447, 0.9268, 0.7579, 0.9162, 0.7092, 0.9318, 0.6977, 0.9168, 0.7306, 0.9063, 0.7819, 0.9135, 0.7819, 0.8977, 0.8038, 0.8977, 0.8258, 0.9135, 0.8038, 0.8977, 0.7819, 0.8977, 0.7819, 0.8856, 0.8038, 0.8856, 0.7819, 0.8856, 0.7819, 0.8818, 0.8038, 0.8818, 0.8038, 0.8856, 0.9137, 0.9144, 0.8985, 0.9318, 0.8498, 0.9162, 0.8809, 0.9039, 0.8855, 0.9402, 0.8368, 0.9245, 0.8498, 0.9162, 0.8985, 0.9318, 0.6009, 0.9529, 0.6009, 0.9427, 0.6447, 0.9427, 0.6447, 0.9529, 0.7579, 0.9162, 0.7709, 0.9245, 0.7222, 0.9402, 0.7092, 0.9318, 0.8258, 0.9237, 0.7819, 0.9237, 0.7819, 0.9135, 0.8258, 0.9135, 0.8258, 0.9237, 0.8258, 0.9402, 0.7819, 0.9402, 0.7819, 0.9237, 0.8855, 0.9402, 0.8258, 0.9402, 0.8368, 0.9245, 0.8855, 0.9706, 0.8258, 0.9706, 0.8258, 0.9706, 0.8855, 0.9706, 0.8258, 0.9706, 0.8106, 0.9855, 0.7819, 0.9855, 0.7819, 0.9402, 0.8258, 0.9402, 0.8258, 0.987, 0.8258, 0.9706, 0.8855, 0.9706, 0.8855, 0.987, 0.6447, 0.9982, 0.616, 0.9982, 0.6009, 0.9833, 0.6009, 0.9529, 0.6447, 0.9529, 0.7222, 0.9855, 0.7222, 0.9402, 0.7819, 0.9402, 0.7819, 0.9855, 0.7819, 0.9402, 0.7222, 0.9402, 0.7709, 0.9245, 0.7222, 0.9855, 0.7819, 0.9855, 0.7819, 0.9985, 0.7222, 0.9985, 0.4388, 0.1896, 0.4519, 0.1896, 0.4519, 0.2348, 0.4388, 0.2348, 0.4519, 0.1841, 0.4519, 0.1896, 0.4388, 0.1896, 0.4388, 0.1841, 0.4032, 0.1534, 0.4032, 0.1479, 0.4162, 0.1479, 0.4162, 0.1534, 0.4032, 0.1534, 0.4162, 0.1534, 0.4162, 0.2352, 0.4032, 0.2352, 0.278, 0.1848, 0.2598, 0.1848, 0.2598, 0.1728, 0.278, 0.1728, 0.278, 0.2088, 0.2598, 0.2088, 0.2598, 0.1968, 0.278, 0.1968, 0.2417, 0.2088, 0.2236, 0.2088, 0.2236, 0.1968, 0.2417, 0.1968, 0.1133, 0.1813, 0.1133, 0.1747, 0.1445, 0.2089, 0.1445, 0.2209, 0.05092, 0.102, 0.05092, 0.1062, 0.08212, 0.1404, 0.08212, 0.1416, 0.05092, 0.1104, 0.05092, 0.1146, 0.08212, 0.138, 0.08212, 0.1392, 0.05092, 0.1062, 0.05092, 0.1104, 0.08212, 0.1392, 0.08212, 0.1404, 0.01973, 0.07192, 0.01973, 0.08153, 0.05092, 0.1104, 0.05092, 0.1062, 0.01973, 0.08153, 0.01973, 0.09114, 0.05092, 0.1146, 0.05092, 0.1104, 0.05092, 0.09776, 0.05092, 0.102, 0.08212, 0.1416, 0.08212, 0.1428, 0.01973, 0.0527, 0.01973, 0.06231, 0.05092, 0.102, 0.05092, 0.09776, 0.01973, 0.06231, 0.01973, 0.07192, 0.05092, 0.1062, 0.05092, 0.102, 0.1133, 0.1879, 0.1133, 0.1813, 0.1445, 0.2209, 0.1445, 0.2329, 0.08212, 0.1428, 0.08212, 0.1416, 0.1133, 0.1813, 0.1133, 0.1879, 0.08212, 0.1416, 0.08212, 0.1404, 0.1133, 0.1747, 0.1133, 0.1813, 0.1133, 0.1747, 0.1133, 0.1681, 0.1445, 0.1969, 0.1445, 0.2089, 0.08212, 0.1404, 0.08212, 0.1392, 0.1133, 0.1681, 0.1133, 0.1747, 0.08212, 0.1392, 0.08212, 0.138, 0.1133, 0.1615, 0.1133, 0.1681, 0.2598, 0.2088, 0.2417, 0.2088, 0.2417, 0.1968, 0.2598, 0.1968, 0.2598, 0.2207, 0.2417, 0.2207, 0.2417, 0.2088, 0.2598, 0.2088, 0.2417, 0.2207, 0.2236, 0.2207, 0.2236, 0.2088, 0.2417, 0.2088, 0.2961, 0.2088, 0.278, 0.2088, 0.278, 0.1968, 0.2961, 0.1968, 0.2961, 0.2207, 0.278, 0.2207, 0.278, 0.2088, 0.2961, 0.2088, 0.278, 0.2207, 0.2598, 0.2207, 0.2598, 0.2088, 0.278, 0.2088, 0.2961, 0.1848, 0.278, 0.1848, 0.278, 0.1728, 0.2961, 0.1728, 0.2961, 0.1968, 0.278, 0.1968, 0.278, 0.1848, 0.2961, 0.1848, 0.278, 0.1968, 0.2598, 0.1968, 0.2598, 0.1848, 0.278, 0.1848, 0.2598, 0.1848, 0.2417, 0.1848, 0.2417, 0.1728, 0.2598, 0.1728, 0.2598, 0.1968, 0.2417, 0.1968, 0.2417, 0.1848, 0.2598, 0.1848, 0.2417, 0.1968, 0.2236, 0.1968, 0.2236, 0.1848, 0.2417, 0.1848, 0.6333, 0.7999, 0.6321, 0.7695, 0.6918, 0.769, 0.693, 0.7994, 0.6918, 0.769, 0.693, 0.7994, 0.693, 0.7994, 0.6918, 0.769, 0.6321, 0.7695, 0.6918, 0.769, 0.6918, 0.769, 0.6321, 0.7695, 0.693, 0.7994, 0.6333, 0.7999, 0.6333, 0.7999, 0.693, 0.7994, 0.8258, 0.9706, 0.8258, 0.9402, 0.8855, 0.9402, 0.8855, 0.9706, 0.8258, 0.9706, 0.8258, 0.9402, 0.8258, 0.9402, 0.8258, 0.9706, 0.8258, 0.9402, 0.8855, 0.9402, 0.8855, 0.9402, 0.8258, 0.9402, 0.6009, 0.9529, 0.6009, 0.9833, 0.6009, 0.9833, 0.6009, 0.9529, 0.7989, 0.05812, 0.7989, 0.04298, 0.8278, 0.03541, 0.8567, 0.04298, 0.8567, 0.05812, 0.8278, 0.06569, 0.8144, 0.02068, 0.8415, 0.02951, 0.8415, 0.02951, 0.8144, 0.02068, 0.8415, 0.07159, 0.8144, 0.08042, 0.8144, 0.08042, 0.8415, 0.07159, 0.8567, 0.05812, 0.8415, 0.07159, 0.8415, 0.07159, 0.8567, 0.05812, 0.7814, 0.01844, 0.8144, 0.02068, 0.8144, 0.02068, 0.7814, 0.01844, 0.8415, 0.02951, 0.8567, 0.04298, 0.8567, 0.04298, 0.8415, 0.02951, 0.7146, 0.1369, 0.6857, 0.1445, 0.6568, 0.1369, 0.6568, 0.1218, 0.6857, 0.1142, 0.7146, 0.1218, 0.6568, 0.1369, 0.6568, 0.1218, 0.6568, 0.1218, 0.6568, 0.1369, 0.672, 0.1083, 0.6991, 0.09949, 0.6991, 0.09949, 0.672, 0.1083, 0.6568, 0.1218, 0.672, 0.1083, 0.672, 0.1083, 0.6568, 0.1218, 0.6991, 0.09949, 0.7321, 0.09725, 0.7321, 0.09725, 0.6991, 0.09949, 0.672, 0.1504, 0.6568, 0.1369, 0.6568, 0.1369, 0.672, 0.1504, 0.9156, 0.6212, 0.909, 0.6043, 0.9634, 0.5999, 0.97, 0.6168, 0.5881, 0.5958, 0.5935, 0.6094, 0.5203, 0.6043, 0.5269, 0.5874, 0.687, 0.6583, 0.687, 0.6445, 0.7422, 0.6445, 0.7422, 0.6583, 0.8412, 0.5958, 0.9024, 0.5874, 0.909, 0.6043, 0.8358, 0.6094, 0.5162, 0.4431, 0.5306, 0.4276, 0.5815, 0.4373, 0.5671, 0.4528, 0.5671, 0.4528, 0.5815, 0.4373, 0.6513, 0.4491, 0.6457, 0.4679, 0.7559, 0.5032, 0.7559, 0.4842, 0.8112, 0.4842, 0.8112, 0.5032, 0.9101, 0.4302, 0.9713, 0.4218, 0.9857, 0.4373, 0.9158, 0.4491, 0.1328, 0.8684, 0.1997, 0.8509, 0.1997, 0.8859, 0.1225, 0.8509, 0.1225, 0.8158, 0.1997, 0.8158, 0.1997, 0.8509, 0.1997, 0.7808, 0.2769, 0.7808, 0.2769, 0.8158, 0.1997, 0.8158, 0.3438, 0.7983, 0.2769, 0.8158, 0.2769, 0.7808, 0.2769, 0.8158, 0.3542, 0.8158, 0.3542, 0.8509, 0.2769, 0.8509, 0.1997, 0.8158, 0.2769, 0.8158, 0.2769, 0.8509, 0.1997, 0.8509, 0.2769, 0.8509, 0.2769, 0.8859, 0.1997, 0.8859, 0.1997, 0.8509, 0.2769, 0.8509, 0.3438, 0.8684, 0.2769, 0.8859, 0.1997, 0.8158, 0.1328, 0.7983, 0.1997, 0.7808])
me_astronout_textured.materials.append(mat_helmet)
me_astronout_textured.materials.append(mat_suit)
me_astronout_textured.materials.append(mat_accent)
me_astronout_textured.materials.append(mat_detail)
me_astronout_textured.use_remesh_preserve_volume = False
me_astronout_textured.use_remesh_preserve_attributes = False
me_astronout_textured.use_mirror_vertex_groups = False
me_astronout_textured.update()

# ---- objects
ob_astronout_textured = bpy.data.objects.new('astronout-textured', me_astronout_textured)
ob_lamp = bpy.data.objects.new('Lamp', light_lamp)
ob_camera = bpy.data.objects.new('Camera', cam_camera)

# ---- transforms, parenting, visibility, modifiers, constraints
ob_astronout_textured.location = (0.0, 0.0, 0.0)
ob_astronout_textured.rotation_euler = (1.571, 0.0, 3.142)
ob_astronout_textured.lineart.crease_threshold = 0.0
ob_lamp.location = (4.076, 1.005, 5.904)
ob_lamp.rotation_euler = (2.293, 0.9833, 0.9644)
ob_lamp.lock_rotations_4d = False
ob_lamp.empty_display_type = 'ARROWS'
ob_lamp.color = (0.0, 0.0, 0.0, 0.0)
ob_lamp.lineart.crease_threshold = 0.0
ob_camera.location = (11.22, -11.11, 10.33)
ob_camera.rotation_euler = (1.109, 0.0, 0.8149)
ob_camera.lock_rotations_4d = False
ob_camera.empty_display_type = 'ARROWS'
ob_camera.color = (0.0, 0.0, 0.0, 0.0)
ob_camera.display_type = 'WIRE'
ob_camera.lineart.crease_threshold = 0.0

# ---- collection membership
col_collection_1.objects.link(ob_astronout_textured)
col_collection_1.objects.link(ob_lamp)
col_collection_1.objects.link(ob_camera)

# ---- scene / render settings (as saved in the file)
scene.camera = ob_camera
scene.frame_start = 1; scene.frame_end = 250; scene.frame_set(1)
scene.render.engine = 'BLENDER_EEVEE_NEXT'
scene.render.resolution_percentage = 50
scene.render.dither_intensity = 0.0
scene.cycles.use_denoising = False
scene.cycles.samples = 128
scene.cycles.sampling_pattern = 'TABULATED_SOBOL'
scene.cycles.light_sampling_threshold = 0.0
scene.cycles.use_adaptive_sampling = False
scene.cycles.use_light_tree = False
scene.cycles.blur_glossy = 0.0
scene.cycles.sample_clamp_indirect = 0.0
scene.view_settings.view_transform = 'Standard'
bpy.context.view_layer.update()
